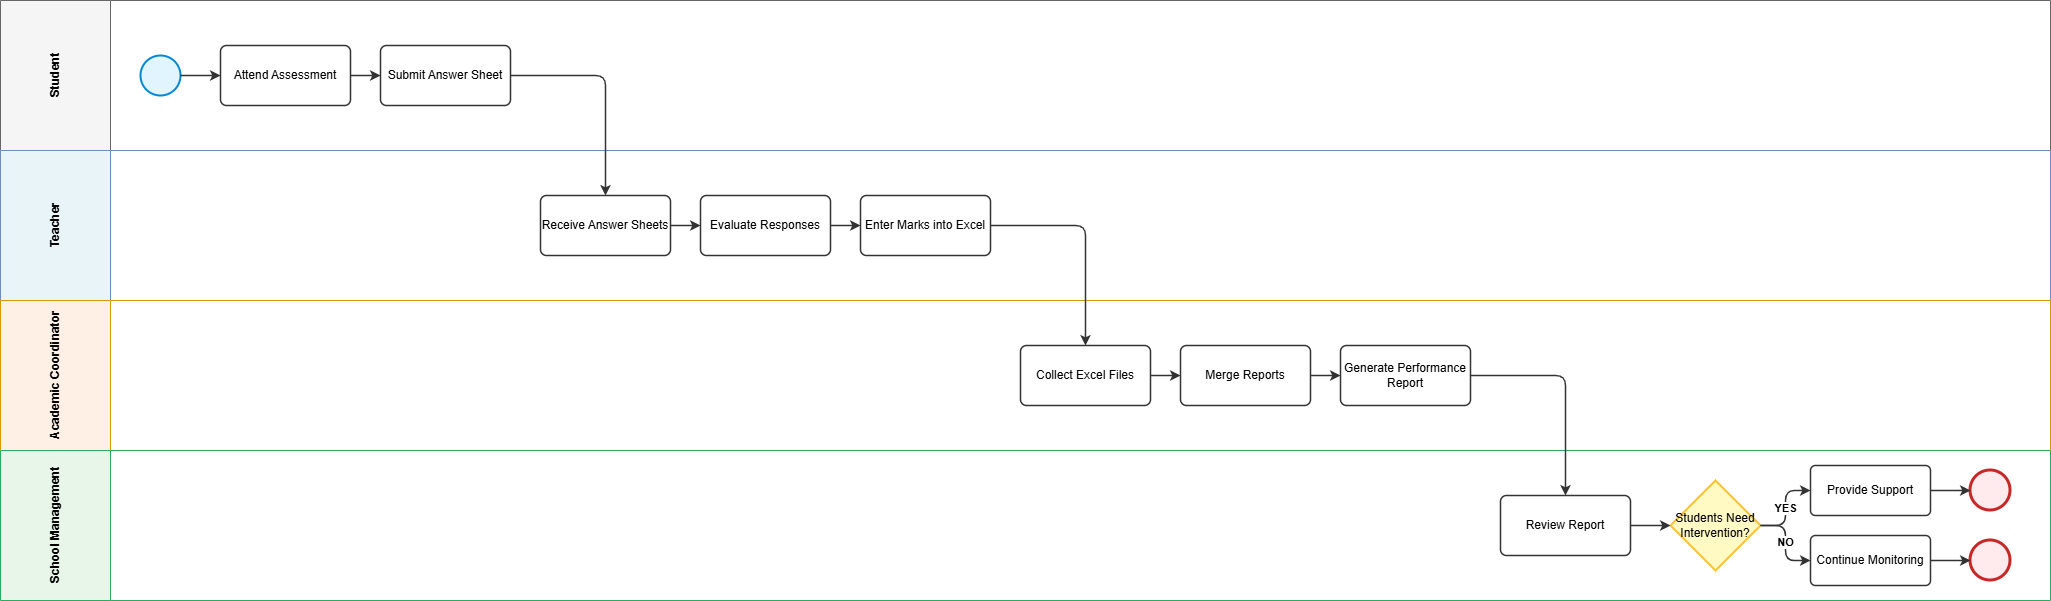

The diagram above was exported from draw.io. Its source (the exported page's mxGraphModel, read from the mxfile embedded in the PNG):
<mxGraphModel dx="1548" dy="902" grid="1" gridSize="10" guides="1" tooltips="1" connect="1" arrows="1" fold="1" page="1" pageScale="1" pageWidth="850" pageHeight="1100" math="0" shadow="0">
  <root>
    <mxCell id="0" />
    <mxCell id="1" parent="0" />
    <mxCell id="-GzW91T7PTs43xhY21xi-1" parent="1" style="swimlane;horizontal=0;startSize=110;fillColor=#f5f5f5;strokeColor=#666666;html=1;fontStyle=1;fontSize=12;" value="Student" vertex="1">
      <mxGeometry height="150" width="2050" x="20" y="50" as="geometry" />
    </mxCell>
    <mxCell id="-GzW91T7PTs43xhY21xi-2" parent="-GzW91T7PTs43xhY21xi-1" style="ellipse;whiteSpace=wrap;html=1;aspect=fixed;fillColor=#e1f5fe;strokeColor=#0288d1;strokeWidth=2;" value="" vertex="1">
      <mxGeometry height="40" width="40" x="140" y="55" as="geometry" />
    </mxCell>
    <mxCell id="-GzW91T7PTs43xhY21xi-3" parent="-GzW91T7PTs43xhY21xi-1" style="rounded=1;whiteSpace=wrap;html=1;arcSize=10;fillColor=#ffffff;strokeColor=#333333;strokeWidth=1.5;html=1;" value="Attend Assessment" vertex="1">
      <mxGeometry height="60" width="130" x="220" y="45" as="geometry" />
    </mxCell>
    <mxCell id="-GzW91T7PTs43xhY21xi-4" parent="-GzW91T7PTs43xhY21xi-1" style="rounded=1;whiteSpace=wrap;html=1;arcSize=10;fillColor=#ffffff;strokeColor=#333333;strokeWidth=1.5;html=1;" value="Submit Answer Sheet" vertex="1">
      <mxGeometry height="60" width="130" x="380" y="45" as="geometry" />
    </mxCell>
    <mxCell id="-GzW91T7PTs43xhY21xi-5" parent="1" style="swimlane;horizontal=0;startSize=110;fillColor=#e8f4f8;strokeColor=#6c8ebf;html=1;fontStyle=1;fontSize=12;" value="Teacher" vertex="1">
      <mxGeometry height="150" width="2050" x="20" y="200" as="geometry" />
    </mxCell>
    <mxCell id="-GzW91T7PTs43xhY21xi-6" parent="-GzW91T7PTs43xhY21xi-5" style="rounded=1;whiteSpace=wrap;html=1;arcSize=10;fillColor=#ffffff;strokeColor=#333333;strokeWidth=1.5;html=1;" value="Receive Answer Sheets" vertex="1">
      <mxGeometry height="60" width="130" x="540" y="45" as="geometry" />
    </mxCell>
    <mxCell id="-GzW91T7PTs43xhY21xi-7" parent="-GzW91T7PTs43xhY21xi-5" style="rounded=1;whiteSpace=wrap;html=1;arcSize=10;fillColor=#ffffff;strokeColor=#333333;strokeWidth=1.5;html=1;" value="Evaluate Responses" vertex="1">
      <mxGeometry height="60" width="130" x="700" y="45" as="geometry" />
    </mxCell>
    <mxCell id="-GzW91T7PTs43xhY21xi-8" parent="-GzW91T7PTs43xhY21xi-5" style="rounded=1;whiteSpace=wrap;html=1;arcSize=10;fillColor=#ffffff;strokeColor=#333333;strokeWidth=1.5;html=1;" value="Enter Marks into Excel" vertex="1">
      <mxGeometry height="60" width="130" x="860" y="45" as="geometry" />
    </mxCell>
    <mxCell id="-GzW91T7PTs43xhY21xi-9" parent="1" style="swimlane;horizontal=0;startSize=110;fillColor=#fff0e6;strokeColor=#d79b00;html=1;fontStyle=1;fontSize=12;" value="Academic Coordinator" vertex="1">
      <mxGeometry height="150" width="2050" x="20" y="350" as="geometry" />
    </mxCell>
    <mxCell id="-GzW91T7PTs43xhY21xi-10" parent="-GzW91T7PTs43xhY21xi-9" style="rounded=1;whiteSpace=wrap;html=1;arcSize=10;fillColor=#ffffff;strokeColor=#333333;strokeWidth=1.5;html=1;" value="Collect Excel Files" vertex="1">
      <mxGeometry height="60" width="130" x="1020" y="45" as="geometry" />
    </mxCell>
    <mxCell id="-GzW91T7PTs43xhY21xi-11" parent="-GzW91T7PTs43xhY21xi-9" style="rounded=1;whiteSpace=wrap;html=1;arcSize=10;fillColor=#ffffff;strokeColor=#333333;strokeWidth=1.5;html=1;" value="Merge Reports" vertex="1">
      <mxGeometry height="60" width="130" x="1180" y="45" as="geometry" />
    </mxCell>
    <mxCell id="-GzW91T7PTs43xhY21xi-12" parent="-GzW91T7PTs43xhY21xi-9" style="rounded=1;whiteSpace=wrap;html=1;arcSize=10;fillColor=#ffffff;strokeColor=#333333;strokeWidth=1.5;html=1;" value="Generate Performance Report" vertex="1">
      <mxGeometry height="60" width="130" x="1340" y="45" as="geometry" />
    </mxCell>
    <mxCell id="-GzW91T7PTs43xhY21xi-13" parent="1" style="swimlane;horizontal=0;startSize=110;fillColor=#e8f5e9;strokeColor=#27ae60;html=1;fontStyle=1;fontSize=12;" value="School Management" vertex="1">
      <mxGeometry height="150" width="2050" x="20" y="500" as="geometry" />
    </mxCell>
    <mxCell id="-GzW91T7PTs43xhY21xi-14" parent="-GzW91T7PTs43xhY21xi-13" style="rounded=1;whiteSpace=wrap;html=1;arcSize=10;fillColor=#ffffff;strokeColor=#333333;strokeWidth=1.5;html=1;" value="Review Report" vertex="1">
      <mxGeometry height="60" width="130" x="1500" y="45" as="geometry" />
    </mxCell>
    <mxCell id="-GzW91T7PTs43xhY21xi-15" parent="-GzW91T7PTs43xhY21xi-13" style="rhombus;whiteSpace=wrap;html=1;fillColor=#fff9c4;strokeColor=#fbc02d;strokeWidth=2;html=1;" value="Students Need&#10;Intervention?" vertex="1">
      <mxGeometry height="90" width="90" x="1670" y="30" as="geometry" />
    </mxCell>
    <mxCell id="-GzW91T7PTs43xhY21xi-16" parent="-GzW91T7PTs43xhY21xi-13" style="rounded=1;whiteSpace=wrap;html=1;arcSize=10;fillColor=#ffffff;strokeColor=#333333;strokeWidth=1.5;html=1;" value="Provide Support" vertex="1">
      <mxGeometry height="50" width="120" x="1810" y="15" as="geometry" />
    </mxCell>
    <mxCell id="-GzW91T7PTs43xhY21xi-17" parent="-GzW91T7PTs43xhY21xi-13" style="rounded=1;whiteSpace=wrap;html=1;arcSize=10;fillColor=#ffffff;strokeColor=#333333;strokeWidth=1.5;html=1;" value="Continue Monitoring" vertex="1">
      <mxGeometry height="50" width="120" x="1810" y="85" as="geometry" />
    </mxCell>
    <mxCell id="-GzW91T7PTs43xhY21xi-18" parent="-GzW91T7PTs43xhY21xi-13" style="ellipse;whiteSpace=wrap;html=1;aspect=fixed;fillColor=#ffebee;strokeColor=#c62828;strokeWidth=3;" value="" vertex="1">
      <mxGeometry height="40" width="40" x="1970" y="20" as="geometry" />
    </mxCell>
    <mxCell id="-GzW91T7PTs43xhY21xi-19" parent="-GzW91T7PTs43xhY21xi-13" style="ellipse;whiteSpace=wrap;html=1;aspect=fixed;fillColor=#ffebee;strokeColor=#c62828;strokeWidth=3;" value="" vertex="1">
      <mxGeometry height="40" width="40" x="1970" y="90" as="geometry" />
    </mxCell>
    <mxCell id="-GzW91T7PTs43xhY21xi-20" edge="1" parent="1" source="-GzW91T7PTs43xhY21xi-2" style="edgeStyle=orthogonalEdgeStyle;rounded=1;html=1;strokeColor=#333333;strokeWidth=1.5;" target="-GzW91T7PTs43xhY21xi-3">
      <mxGeometry relative="1" as="geometry" />
    </mxCell>
    <mxCell id="-GzW91T7PTs43xhY21xi-21" edge="1" parent="1" source="-GzW91T7PTs43xhY21xi-3" style="edgeStyle=orthogonalEdgeStyle;rounded=1;html=1;strokeColor=#333333;strokeWidth=1.5;" target="-GzW91T7PTs43xhY21xi-4">
      <mxGeometry relative="1" as="geometry" />
    </mxCell>
    <mxCell id="-GzW91T7PTs43xhY21xi-22" edge="1" parent="1" source="-GzW91T7PTs43xhY21xi-4" style="edgeStyle=orthogonalEdgeStyle;rounded=1;html=1;strokeColor=#333333;strokeWidth=1.5;" target="-GzW91T7PTs43xhY21xi-6">
      <mxGeometry relative="1" as="geometry" />
    </mxCell>
    <mxCell id="-GzW91T7PTs43xhY21xi-23" edge="1" parent="1" source="-GzW91T7PTs43xhY21xi-6" style="edgeStyle=orthogonalEdgeStyle;rounded=1;html=1;strokeColor=#333333;strokeWidth=1.5;" target="-GzW91T7PTs43xhY21xi-7">
      <mxGeometry relative="1" as="geometry" />
    </mxCell>
    <mxCell id="-GzW91T7PTs43xhY21xi-24" edge="1" parent="1" source="-GzW91T7PTs43xhY21xi-7" style="edgeStyle=orthogonalEdgeStyle;rounded=1;html=1;strokeColor=#333333;strokeWidth=1.5;" target="-GzW91T7PTs43xhY21xi-8">
      <mxGeometry relative="1" as="geometry" />
    </mxCell>
    <mxCell id="-GzW91T7PTs43xhY21xi-25" edge="1" parent="1" source="-GzW91T7PTs43xhY21xi-8" style="edgeStyle=orthogonalEdgeStyle;rounded=1;html=1;strokeColor=#333333;strokeWidth=1.5;" target="-GzW91T7PTs43xhY21xi-10">
      <mxGeometry relative="1" as="geometry" />
    </mxCell>
    <mxCell id="-GzW91T7PTs43xhY21xi-26" edge="1" parent="1" source="-GzW91T7PTs43xhY21xi-10" style="edgeStyle=orthogonalEdgeStyle;rounded=1;html=1;strokeColor=#333333;strokeWidth=1.5;" target="-GzW91T7PTs43xhY21xi-11">
      <mxGeometry relative="1" as="geometry" />
    </mxCell>
    <mxCell id="-GzW91T7PTs43xhY21xi-27" edge="1" parent="1" source="-GzW91T7PTs43xhY21xi-11" style="edgeStyle=orthogonalEdgeStyle;rounded=1;html=1;strokeColor=#333333;strokeWidth=1.5;" target="-GzW91T7PTs43xhY21xi-12">
      <mxGeometry relative="1" as="geometry" />
    </mxCell>
    <mxCell id="-GzW91T7PTs43xhY21xi-28" edge="1" parent="1" source="-GzW91T7PTs43xhY21xi-12" style="edgeStyle=orthogonalEdgeStyle;rounded=1;html=1;strokeColor=#333333;strokeWidth=1.5;" target="-GzW91T7PTs43xhY21xi-14">
      <mxGeometry relative="1" as="geometry" />
    </mxCell>
    <mxCell id="-GzW91T7PTs43xhY21xi-29" edge="1" parent="1" source="-GzW91T7PTs43xhY21xi-14" style="edgeStyle=orthogonalEdgeStyle;rounded=1;html=1;strokeColor=#333333;strokeWidth=1.5;" target="-GzW91T7PTs43xhY21xi-15">
      <mxGeometry relative="1" as="geometry" />
    </mxCell>
    <mxCell id="-GzW91T7PTs43xhY21xi-30" edge="1" parent="1" source="-GzW91T7PTs43xhY21xi-15" style="edgeStyle=orthogonalEdgeStyle;rounded=1;html=1;strokeColor=#333333;strokeWidth=1.5;labelBackgroundColor=#ffffff;fontStyle=1;" target="-GzW91T7PTs43xhY21xi-16" value="YES">
      <mxGeometry relative="1" as="geometry" />
    </mxCell>
    <mxCell id="-GzW91T7PTs43xhY21xi-31" edge="1" parent="1" source="-GzW91T7PTs43xhY21xi-15" style="edgeStyle=orthogonalEdgeStyle;rounded=1;html=1;strokeColor=#333333;strokeWidth=1.5;labelBackgroundColor=#ffffff;fontStyle=1;" target="-GzW91T7PTs43xhY21xi-17" value="NO">
      <mxGeometry relative="1" as="geometry" />
    </mxCell>
    <mxCell id="-GzW91T7PTs43xhY21xi-32" edge="1" parent="1" source="-GzW91T7PTs43xhY21xi-16" style="edgeStyle=orthogonalEdgeStyle;rounded=1;html=1;strokeColor=#333333;strokeWidth=1.5;" target="-GzW91T7PTs43xhY21xi-18">
      <mxGeometry relative="1" as="geometry" />
    </mxCell>
    <mxCell id="-GzW91T7PTs43xhY21xi-33" edge="1" parent="1" source="-GzW91T7PTs43xhY21xi-17" style="edgeStyle=orthogonalEdgeStyle;rounded=1;html=1;strokeColor=#333333;strokeWidth=1.5;" target="-GzW91T7PTs43xhY21xi-19">
      <mxGeometry relative="1" as="geometry" />
    </mxCell>
  </root>
</mxGraphModel>